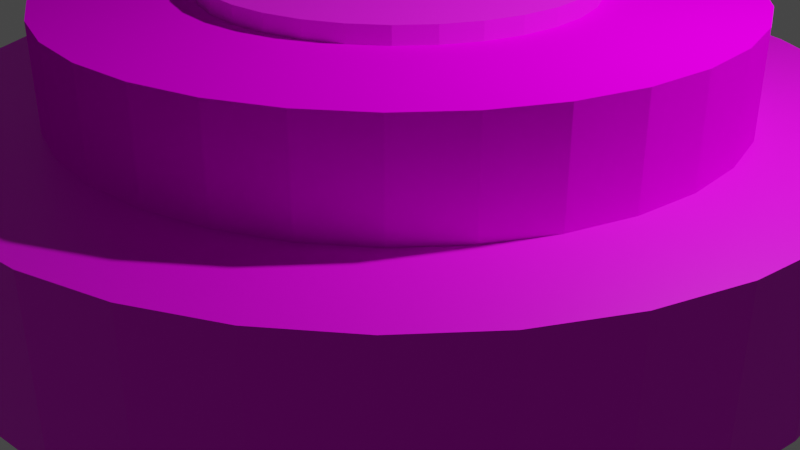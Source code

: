 # Source: parimutuel.blend  (saved by Blender 2.83.18; exported with 4.5.12 LTS)
import bpy
from mathutils import Matrix  # noqa: F401  (used for matrix-valued properties, if any)

bpy.ops.wm.read_factory_settings(use_empty=True)
scene = bpy.context.scene
scene.name = 'Scene'

# ---- collections
col_collection = bpy.data.collections.new('Collection'); scene.collection.children.link(col_collection)

# ---- images (referenced by path relative to the original .blend; pixels are not part of the script)
import os
ASSET_DIR = os.environ.get("B2B_ASSET_DIR", "")  # directory of the original .blend (textures are referenced by path, not embedded)
HERE = os.path.dirname(os.path.abspath(__file__))  # packed textures are extracted next to this script under _unpacked/

def load_image(name, relpath, width, height, colorspace="sRGB"):
    """Load a texture the original file referenced (path relative to the .blend, or extracted next to this script)."""
    p = next((c for c in (os.path.join(HERE, relpath), os.path.join(ASSET_DIR, relpath)) if relpath and os.path.exists(c)), "")
    if p:
        img = bpy.data.images.load(p, check_existing=True)
        img.name = name
    else:  # same state as the original file: an image datablock whose file is absent (Cycles renders it pink)
        img = bpy.data.images.new(name, width, height)
        img.source = "FILE"
        img.filepath = "//" + (relpath or name)
    img.colorspace_settings.name = colorspace
    return img
img_pie_png_001 = load_image('pie.png.001', 'pie.png', 1024, 1024, 'sRGB')
img_totalizator_png = load_image('totalizator.png', 'totalizator.png', 1024, 1024, 'sRGB')

# ---- materials (node trees are filled in below, after node groups)
mat_material = bpy.data.materials.new('Material')
mat_material.alpha_threshold = 0.0
mat_material.use_transparent_shadow = False
mat_material.line_color = (0.0, 0.0, 0.0, 1.0)
mat_material_001 = bpy.data.materials.new('Material.001')
mat_material_001.use_transparent_shadow = False
mat_xlogo = bpy.data.materials.new('xlogo')
mat_xlogo.use_transparent_shadow = False

# ---- material node trees
mat_material.use_nodes = True; mat_material.node_tree.nodes.clear()
_N = mat_material.node_tree.nodes; _L = mat_material.node_tree.links
n0 = _N.new('ShaderNodeOutputMaterial'); n0.name = 'Material Output'; n0.location = (300, 300)
n1 = _N.new('ShaderNodeBsdfPrincipled'); n1.name = 'Principled BSDF'; n1.location = (10, 300)
n1.distribution = 'GGX'
n1.subsurface_method = 'BURLEY'
n1.inputs[2].default_value = 0.4
n1.inputs[3].default_value = 1.45
n1.inputs[13].default_value = 0.0
n1.inputs[27].default_value = (0.0, 0.0, 0.0, 1.0)
n1.inputs[28].default_value = 1.0
n2 = _N.new('ShaderNodeTexImage'); n2.name = 'Image Texture'; n2.location = (-280, 260)
n2.image = img_pie_png_001
_L.new(n1.outputs[0], n0.inputs[0])
_L.new(n2.outputs[0], n1.inputs[0])
n0.is_active_output = True
mat_material_001.use_nodes = True; mat_material_001.node_tree.nodes.clear()
_N = mat_material_001.node_tree.nodes; _L = mat_material_001.node_tree.links
n0 = _N.new('ShaderNodeBsdfPrincipled'); n0.name = 'Principled BSDF'; n0.location = (10, 300)
n0.distribution = 'GGX'
n0.subsurface_method = 'BURLEY'
n0.inputs[3].default_value = 1.45
n0.inputs[13].default_value = 0.2235
n0.inputs[27].default_value = (0.0, 0.0, 0.0, 1.0)
n0.inputs[28].default_value = 1.0
n1 = _N.new('ShaderNodeOutputMaterial'); n1.name = 'Material Output'; n1.location = (300, 300)
n2 = _N.new('ShaderNodeTexImage'); n2.name = 'Image Texture'; n2.location = (-280, 260)
n2.image = img_totalizator_png
_L.new(n0.outputs[0], n1.inputs[0])
_L.new(n2.outputs[0], n0.inputs[0])
n1.is_active_output = True
mat_xlogo.use_nodes = True; mat_xlogo.node_tree.nodes.clear()
_N = mat_xlogo.node_tree.nodes; _L = mat_xlogo.node_tree.links
n0 = _N.new('ShaderNodeBsdfPrincipled'); n0.name = 'Principled BSDF'; n0.location = (10, 300)
n0.distribution = 'GGX'
n0.subsurface_method = 'BURLEY'
n0.inputs[3].default_value = 1.45
n0.inputs[27].default_value = (0.0, 0.0, 0.0, 1.0)
n0.inputs[28].default_value = 1.0
n1 = _N.new('ShaderNodeOutputMaterial'); n1.name = 'Material Output'; n1.location = (300, 300)
n2 = _N.new('ShaderNodeTexImage'); n2.name = 'Image Texture'; n2.location = (-280, 280)
_L.new(n0.outputs[0], n1.inputs[0])
_L.new(n2.outputs[0], n0.inputs[0])
n1.is_active_output = True

# ---- world
world_world = bpy.data.worlds.new('World'); scene.world = world_world
world_world.use_nodes = True; world_world.node_tree.nodes.clear()
_N = world_world.node_tree.nodes; _L = world_world.node_tree.links
n0 = _N.new('ShaderNodeOutputWorld'); n0.name = 'World Output'; n0.location = (300, 300)
n1 = _N.new('ShaderNodeBackground'); n1.name = 'Background'; n1.location = (10, 300)
n1.inputs[0].default_value = (0.05088, 0.05088, 0.05088, 1.0)
_L.new(n1.outputs[0], n0.inputs[0])
n0.is_active_output = True
world_world.color = (0.05088, 0.05088, 0.05088)
world_world.use_sun_shadow = False
world_world.sun_shadow_jitter_overblur = 0.0

# ---- cameras
cam_camera = bpy.data.cameras.new('Camera')
cam_camera.clip_end = 100.0
cam_camera.ortho_scale = 7.314

# ---- lights
light_light = bpy.data.lights.new('Light', 'POINT')
light_light.transmission_factor = 0.0
light_light.energy = 1000.0
light_light.shadow_soft_size = 0.1
light_light.shadow_maximum_resolution = 0.006
light_light.use_absolute_resolution = True

# ---- meshes
me_cylinder_001 = bpy.data.meshes.new('Cylinder.001')
me_cylinder_001.from_pydata([(0.0, 1.0, -1.0), (0.0, 1.0, 1.0), (0.1951, 0.9808, -1.0), (0.1951, 0.9808, 1.0), (0.3827, 0.9239, -1.0), (0.3827, 0.9239, 1.0), (0.5556, 0.8315, -1.0), (0.5556, 0.8315, 1.0), (0.7071, 0.7071, -1.0), (0.7071, 0.7071, 1.0), (0.8315, 0.5556, -1.0), (0.8315, 0.5556, 1.0), (0.9239, 0.3827, -1.0), (0.9239, 0.3827, 1.0), (0.9808, 0.1951, -1.0), (0.9808, 0.1951, 1.0), (1.0, 7.55e-08, -1.0), (1.0, 7.55e-08, 1.0), (0.9808, -0.1951, -1.0), (0.9808, -0.1951, 1.0), (0.9239, -0.3827, -1.0), (0.9239, -0.3827, 1.0), (0.8315, -0.5556, -1.0), (0.8315, -0.5556, 1.0), (0.7071, -0.7071, -1.0), (0.7071, -0.7071, 1.0), (0.5556, -0.8315, -1.0), (0.5556, -0.8315, 1.0), (0.3827, -0.9239, -1.0), (0.3827, -0.9239, 1.0), (0.1951, -0.9808, -1.0), (0.1951, -0.9808, 1.0), (-3.258e-07, -1.0, -1.0), (-3.258e-07, -1.0, 1.0), (-0.1951, -0.9808, -1.0), (-0.1951, -0.9808, 1.0), (-0.3827, -0.9239, -1.0), (-0.3827, -0.9239, 1.0), (-0.5556, -0.8315, -1.0), (-0.5556, -0.8315, 1.0), (-0.7071, -0.7071, -1.0), (-0.7071, -0.7071, 1.0), (-0.8315, -0.5556, -1.0), (-0.8315, -0.5556, 1.0), (-0.9239, -0.3827, -1.0), (-0.9239, -0.3827, 1.0), (-0.9808, -0.1951, -1.0), (-0.9808, -0.1951, 1.0), (-1.0, 9.656e-07, -1.0), (-1.0, 9.656e-07, 1.0), (-0.9808, 0.1951, -1.0), (-0.9808, 0.1951, 1.0), (-0.9239, 0.3827, -1.0), (-0.9239, 0.3827, 1.0), (-0.8315, 0.5556, -1.0), (-0.8315, 0.5556, 1.0), (-0.7071, 0.7071, -1.0), (-0.7071, 0.7071, 1.0), (-0.5556, 0.8315, -1.0), (-0.5556, 0.8315, 1.0), (-0.3827, 0.9239, -1.0), (-0.3827, 0.9239, 1.0), (-0.1951, 0.9808, -1.0), (-0.1951, 0.9808, 1.0)], [], [(0, 1, 3, 2), (2, 3, 5, 4), (4, 5, 7, 6), (6, 7, 9, 8), (8, 9, 11, 10), (10, 11, 13, 12), (12, 13, 15, 14), (14, 15, 17, 16), (16, 17, 19, 18), (18, 19, 21, 20), (20, 21, 23, 22), (22, 23, 25, 24), (24, 25, 27, 26), (26, 27, 29, 28), (28, 29, 31, 30), (30, 31, 33, 32), (32, 33, 35, 34), (34, 35, 37, 36), (36, 37, 39, 38), (38, 39, 41, 40), (40, 41, 43, 42), (42, 43, 45, 44), (44, 45, 47, 46), (46, 47, 49, 48), (48, 49, 51, 50), (50, 51, 53, 52), (52, 53, 55, 54), (54, 55, 57, 56), (56, 57, 59, 58), (58, 59, 61, 60), (3, 1, 63, 61, 59, 57, 55, 53, 51, 49, 47, 45, 43, 41, 39, 37, 35, 33, 31, 29, 27, 25, 23, 21, 19, 17, 15, 13, 11, 9, 7, 5), (60, 61, 63, 62), (62, 63, 1, 0), (0, 2, 4, 6, 8, 10, 12, 14, 16, 18, 20, 22, 24, 26, 28, 30, 32, 34, 36, 38, 40, 42, 44, 46, 48, 50, 52, 54, 56, 58, 60, 62)])
_uv = me_cylinder_001.uv_layers.new(name='UVMap')
_uv.uv.foreach_set('vector', [1.0, 0.5, 1.0, 1.0, 0.9688, 1.0, 0.9688, 0.5, 0.9688, 0.5, 0.9688, 1.0, 0.9375, 1.0, 0.9375, 0.5, 0.9375, 0.5, 0.9375, 1.0, 0.9062, 1.0, 0.9062, 0.5, 0.9062, 0.5, 0.9062, 1.0, 0.875, 1.0, 0.875, 0.5, 0.875, 0.5, 0.875, 1.0, 0.8438, 1.0, 0.8438, 0.5, 0.8438, 0.5, 0.8438, 1.0, 0.8125, 1.0, 0.8125, 0.5, 0.8125, 0.5, 0.8125, 1.0, 0.7812, 1.0, 0.7812, 0.5, 0.7812, 0.5, 0.7812, 1.0, 0.75, 1.0, 0.75, 0.5, 0.75, 0.5, 0.75, 1.0, 0.7188, 1.0, 0.7188, 0.5, 0.7188, 0.5, 0.7188, 1.0, 0.6875, 1.0, 0.6875, 0.5, 0.6875, 0.5, 0.6875, 1.0, 0.6562, 1.0, 0.6562, 0.5, 0.6562, 0.5, 0.6562, 1.0, 0.625, 1.0, 0.625, 0.5, 0.625, 0.5, 0.625, 1.0, 0.5938, 1.0, 0.5938, 0.5, 0.5938, 0.5, 0.5938, 1.0, 0.5625, 1.0, 0.5625, 0.5, 0.5625, 0.5, 0.5625, 1.0, 0.5312, 1.0, 0.5312, 0.5, 0.5312, 0.5, 0.5312, 1.0, 0.5, 1.0, 0.5, 0.5, 0.5, 0.5, 0.5, 1.0, 0.4688, 1.0, 0.4688, 0.5, 0.4688, 0.5, 0.4688, 1.0, 0.4375, 1.0, 0.4375, 0.5, 0.4375, 0.5, 0.4375, 1.0, 0.4062, 1.0, 0.4062, 0.5, 0.4062, 0.5, 0.4062, 1.0, 0.375, 1.0, 0.375, 0.5, 0.375, 0.5, 0.375, 1.0, 0.3438, 1.0, 0.3438, 0.5, 0.3438, 0.5, 0.3438, 1.0, 0.3125, 1.0, 0.3125, 0.5, 0.3125, 0.5, 0.3125, 1.0, 0.2812, 1.0, 0.2812, 0.5, 0.2812, 0.5, 0.2812, 1.0, 0.25, 1.0, 0.25, 0.5, 0.25, 0.5, 0.25, 1.0, 0.2188, 1.0, 0.2188, 0.5, 0.2188, 0.5, 0.2188, 1.0, 0.1875, 1.0, 0.1875, 0.5, 0.1875, 0.5, 0.1875, 1.0, 0.1562, 1.0, 0.1562, 0.5, 0.1562, 0.5, 0.1562, 1.0, 0.125, 1.0, 0.125, 0.5, 0.125, 0.5, 0.125, 1.0, 0.09375, 1.0, 0.09375, 0.5, 0.09375, 0.5, 0.09375, 1.0, 0.0625, 1.0, 0.0625, 0.5, 0.1806, 0.8883, 0.1113, 0.8187, 0.05677, 0.7368, 0.01923, 0.6458, 9.978e-05, 0.5492, 9.978e-05, 0.4508, 0.01923, 0.3542, 0.05677, 0.2632, 0.1113, 0.1813, 0.1806, 0.1117, 0.2622, 0.05699, 0.3528, 0.01931, 0.449, 9.978e-05, 0.547, 9.995e-05, 0.6432, 0.01931, 0.7338, 0.05699, 0.8154, 0.1117, 0.8847, 0.1813, 0.9392, 0.2632, 0.9768, 0.3542, 0.9959, 0.4508, 0.9959, 0.5492, 0.9768, 0.6458, 0.9392, 0.7368, 0.8847, 0.8187, 0.8154, 0.8883, 0.7338, 0.943, 0.6432, 0.9807, 0.547, 0.9999, 0.449, 0.9999, 0.3528, 0.9807, 0.2622, 0.943, 0.0625, 0.5, 0.0625, 1.0, 0.03125, 1.0, 0.03125, 0.5, 0.03125, 0.5, 0.03125, 1.0, 0.0, 1.0, 0.0, 0.5, 0.75, 0.49, 0.7968, 0.4854, 0.8418, 0.4717, 0.8833, 0.4496, 0.9197, 0.4197, 0.9496, 0.3833, 0.9717, 0.3418, 0.9854, 0.2968, 0.99, 0.25, 0.9854, 0.2032, 0.9717, 0.1582, 0.9496, 0.1167, 0.9197, 0.08029, 0.8833, 0.05045, 0.8418, 0.02827, 0.7968, 0.01461, 0.75, 0.01, 0.7032, 0.01461, 0.6582, 0.02827, 0.6167, 0.05045, 0.5803, 0.08029, 0.5504, 0.1167, 0.5283, 0.1582, 0.5146, 0.2032, 0.51, 0.25, 0.5146, 0.2968, 0.5283, 0.3418, 0.5504, 0.3833, 0.5803, 0.4197, 0.6167, 0.4496, 0.6582, 0.4717, 0.7032, 0.4854])
me_cylinder_001.materials.append(mat_material)
me_cylinder_001.use_remesh_fix_poles = True
me_cylinder_001.use_remesh_preserve_attributes = False
me_cylinder_001.use_mirror_vertex_groups = False
me_cylinder_001.update()
me_cylinder_002 = bpy.data.meshes.new('Cylinder.002')
me_cylinder_002.from_pydata([(0.0, 1.0, -1.0), (0.0, 1.0, 1.0), (0.1951, 0.9808, -1.0), (0.1951, 0.9808, 1.0), (0.3827, 0.9239, -1.0), (0.3827, 0.9239, 1.0), (0.5556, 0.8315, -1.0), (0.5556, 0.8315, 1.0), (0.7071, 0.7071, -1.0), (0.7071, 0.7071, 1.0), (0.8315, 0.5556, -1.0), (0.8315, 0.5556, 1.0), (0.9239, 0.3827, -1.0), (0.9239, 0.3827, 1.0), (0.9808, 0.1951, -1.0), (0.9808, 0.1951, 1.0), (1.0, 7.55e-08, -1.0), (1.0, 7.55e-08, 1.0), (0.9808, -0.1951, -1.0), (0.9808, -0.1951, 1.0), (0.9239, -0.3827, -1.0), (0.9239, -0.3827, 1.0), (0.8315, -0.5556, -1.0), (0.8315, -0.5556, 1.0), (0.7071, -0.7071, -1.0), (0.7071, -0.7071, 1.0), (0.5556, -0.8315, -1.0), (0.5556, -0.8315, 1.0), (0.3827, -0.9239, -1.0), (0.3827, -0.9239, 1.0), (0.1951, -0.9808, -1.0), (0.1951, -0.9808, 1.0), (-3.258e-07, -1.0, -1.0), (-3.258e-07, -1.0, 1.0), (-0.1951, -0.9808, -1.0), (-0.1951, -0.9808, 1.0), (-0.3827, -0.9239, -1.0), (-0.3827, -0.9239, 1.0), (-0.5556, -0.8315, -1.0), (-0.5556, -0.8315, 1.0), (-0.7071, -0.7071, -1.0), (-0.7071, -0.7071, 1.0), (-0.8315, -0.5556, -1.0), (-0.8315, -0.5556, 1.0), (-0.9239, -0.3827, -1.0), (-0.9239, -0.3827, 1.0), (-0.9808, -0.1951, -1.0), (-0.9808, -0.1951, 1.0), (-1.0, 9.656e-07, -1.0), (-1.0, 9.656e-07, 1.0), (-0.9808, 0.1951, -1.0), (-0.9808, 0.1951, 1.0), (-0.9239, 0.3827, -1.0), (-0.9239, 0.3827, 1.0), (-0.8315, 0.5556, -1.0), (-0.8315, 0.5556, 1.0), (-0.7071, 0.7071, -1.0), (-0.7071, 0.7071, 1.0), (-0.5556, 0.8315, -1.0), (-0.5556, 0.8315, 1.0), (-0.3827, 0.9239, -1.0), (-0.3827, 0.9239, 1.0), (-0.1951, 0.9808, -1.0), (-0.1951, 0.9808, 1.0)], [], [(0, 1, 3, 2), (2, 3, 5, 4), (4, 5, 7, 6), (6, 7, 9, 8), (8, 9, 11, 10), (10, 11, 13, 12), (12, 13, 15, 14), (14, 15, 17, 16), (16, 17, 19, 18), (18, 19, 21, 20), (20, 21, 23, 22), (22, 23, 25, 24), (24, 25, 27, 26), (26, 27, 29, 28), (28, 29, 31, 30), (30, 31, 33, 32), (32, 33, 35, 34), (34, 35, 37, 36), (36, 37, 39, 38), (38, 39, 41, 40), (40, 41, 43, 42), (42, 43, 45, 44), (44, 45, 47, 46), (46, 47, 49, 48), (48, 49, 51, 50), (50, 51, 53, 52), (52, 53, 55, 54), (54, 55, 57, 56), (56, 57, 59, 58), (58, 59, 61, 60), (3, 1, 63, 61, 59, 57, 55, 53, 51, 49, 47, 45, 43, 41, 39, 37, 35, 33, 31, 29, 27, 25, 23, 21, 19, 17, 15, 13, 11, 9, 7, 5), (60, 61, 63, 62), (62, 63, 1, 0), (0, 2, 4, 6, 8, 10, 12, 14, 16, 18, 20, 22, 24, 26, 28, 30, 32, 34, 36, 38, 40, 42, 44, 46, 48, 50, 52, 54, 56, 58, 60, 62)])
_uv = me_cylinder_002.uv_layers.new(name='UVMap')
_uv.uv.foreach_set('vector', [1.0, 0.5, 1.0, 1.0, 0.9688, 1.0, 0.9688, 0.5, 0.9688, 0.5, 0.9688, 1.0, 0.9375, 1.0, 0.9375, 0.5, 0.9375, 0.5, 0.9375, 1.0, 0.9062, 1.0, 0.9062, 0.5, 0.9062, 0.5, 0.9062, 1.0, 0.875, 1.0, 0.875, 0.5, 0.875, 0.5, 0.875, 1.0, 0.8438, 1.0, 0.8438, 0.5, 0.8438, 0.5, 0.8438, 1.0, 0.8125, 1.0, 0.8125, 0.5, 0.8125, 0.5, 0.8125, 1.0, 0.7812, 1.0, 0.7812, 0.5, 0.7812, 0.5, 0.7812, 1.0, 0.75, 1.0, 0.75, 0.5, 0.75, 0.5, 0.75, 1.0, 0.7188, 1.0, 0.7188, 0.5, 0.7188, 0.5, 0.7188, 1.0, 0.6875, 1.0, 0.6875, 0.5, 0.6875, 0.5, 0.6875, 1.0, 0.6562, 1.0, 0.6562, 0.5, 0.6562, 0.5, 0.6562, 1.0, 0.625, 1.0, 0.625, 0.5, 0.625, 0.5, 0.625, 1.0, 0.5938, 1.0, 0.5938, 0.5, 0.5938, 0.5, 0.5938, 1.0, 0.5625, 1.0, 0.5625, 0.5, 0.5625, 0.5, 0.5625, 1.0, 0.5312, 1.0, 0.5312, 0.5, 0.5312, 0.5, 0.5312, 1.0, 0.5, 1.0, 0.5, 0.5, 0.5, 0.5, 0.5, 1.0, 0.4688, 1.0, 0.4688, 0.5, 0.4688, 0.5, 0.4688, 1.0, 0.4375, 1.0, 0.4375, 0.5, 0.4375, 0.5, 0.4375, 1.0, 0.4062, 1.0, 0.4062, 0.5, 0.4062, 0.5, 0.4062, 1.0, 0.375, 1.0, 0.375, 0.5, 0.375, 0.5, 0.375, 1.0, 0.3438, 1.0, 0.3438, 0.5, 0.3438, 0.5, 0.3438, 1.0, 0.3125, 1.0, 0.3125, 0.5, 0.3125, 0.5, 0.3125, 1.0, 0.2812, 1.0, 0.2812, 0.5, 0.2812, 0.5, 0.2812, 1.0, 0.25, 1.0, 0.25, 0.5, 0.25, 0.5, 0.25, 1.0, 0.2188, 1.0, 0.2188, 0.5, 0.2188, 0.5, 0.2188, 1.0, 0.1875, 1.0, 0.1875, 0.5, 0.1875, 0.5, 0.1875, 1.0, 0.1562, 1.0, 0.1562, 0.5, 0.1562, 0.5, 0.1562, 1.0, 0.125, 1.0, 0.125, 0.5, 0.125, 0.5, 0.125, 1.0, 0.09375, 1.0, 0.09375, 0.5, 0.09375, 0.5, 0.09375, 1.0, 0.0625, 1.0, 0.0625, 0.5, 0.1813, 0.8883, 0.1117, 0.8187, 0.05699, 0.7368, 0.01931, 0.6458, 0.0001, 0.5492, 9.998e-05, 0.4508, 0.01931, 0.3542, 0.05699, 0.2632, 0.1117, 0.1813, 0.1813, 0.1117, 0.2632, 0.05699, 0.3542, 0.01931, 0.4508, 9.998e-05, 0.5492, 0.0001001, 0.6458, 0.01931, 0.7368, 0.05699, 0.8187, 0.1117, 0.8883, 0.1813, 0.943, 0.2632, 0.9807, 0.3542, 0.9999, 0.4508, 0.9999, 0.5492, 0.9807, 0.6458, 0.943, 0.7368, 0.8883, 0.8187, 0.8187, 0.8883, 0.7368, 0.943, 0.6458, 0.9807, 0.5492, 0.9999, 0.4508, 0.9999, 0.3542, 0.9807, 0.2632, 0.943, 0.0625, 0.5, 0.0625, 1.0, 0.03125, 1.0, 0.03125, 0.5, 0.03125, 0.5, 0.03125, 1.0, 0.0, 1.0, 0.0, 0.5, 0.75, 0.49, 0.7968, 0.4854, 0.8418, 0.4717, 0.8833, 0.4496, 0.9197, 0.4197, 0.9496, 0.3833, 0.9717, 0.3418, 0.9854, 0.2968, 0.99, 0.25, 0.9854, 0.2032, 0.9717, 0.1582, 0.9496, 0.1167, 0.9197, 0.08029, 0.8833, 0.05045, 0.8418, 0.02827, 0.7968, 0.01461, 0.75, 0.01, 0.7032, 0.01461, 0.6582, 0.02827, 0.6167, 0.05045, 0.5803, 0.08029, 0.5504, 0.1167, 0.5283, 0.1582, 0.5146, 0.2032, 0.51, 0.25, 0.5146, 0.2968, 0.5283, 0.3418, 0.5504, 0.3833, 0.5803, 0.4197, 0.6167, 0.4496, 0.6582, 0.4717, 0.7032, 0.4854])
me_cylinder_002.materials.append(mat_material_001)
me_cylinder_002.use_remesh_fix_poles = True
me_cylinder_002.use_remesh_preserve_attributes = False
me_cylinder_002.use_mirror_vertex_groups = False
me_cylinder_002.update()
me_cylinder_004 = bpy.data.meshes.new('Cylinder.004')
me_cylinder_004.from_pydata([(0.0, 1.0, -1.0), (0.0, 1.0, 1.0), (0.1951, 0.9808, -1.0), (0.1951, 0.9808, 1.0), (0.3827, 0.9239, -1.0), (0.3827, 0.9239, 1.0), (0.5556, 0.8315, -1.0), (0.5556, 0.8315, 1.0), (0.7071, 0.7071, -1.0), (0.7071, 0.7071, 1.0), (0.8315, 0.5556, -1.0), (0.8315, 0.5556, 1.0), (0.9239, 0.3827, -1.0), (0.9239, 0.3827, 1.0), (0.9808, 0.1951, -1.0), (0.9808, 0.1951, 1.0), (1.0, 7.55e-08, -1.0), (1.0, 7.55e-08, 1.0), (0.9808, -0.1951, -1.0), (0.9808, -0.1951, 1.0), (0.9239, -0.3827, -1.0), (0.9239, -0.3827, 1.0), (0.8315, -0.5556, -1.0), (0.8315, -0.5556, 1.0), (0.7071, -0.7071, -1.0), (0.7071, -0.7071, 1.0), (0.5556, -0.8315, -1.0), (0.5556, -0.8315, 1.0), (0.3827, -0.9239, -1.0), (0.3827, -0.9239, 1.0), (0.1951, -0.9808, -1.0), (0.1951, -0.9808, 1.0), (-3.258e-07, -1.0, -1.0), (-3.258e-07, -1.0, 1.0), (-0.1951, -0.9808, -1.0), (-0.1951, -0.9808, 1.0), (-0.3827, -0.9239, -1.0), (-0.3827, -0.9239, 1.0), (-0.5556, -0.8315, -1.0), (-0.5556, -0.8315, 1.0), (-0.7071, -0.7071, -1.0), (-0.7071, -0.7071, 1.0), (-0.8315, -0.5556, -1.0), (-0.8315, -0.5556, 1.0), (-0.9239, -0.3827, -1.0), (-0.9239, -0.3827, 1.0), (-0.9808, -0.1951, -1.0), (-0.9808, -0.1951, 1.0), (-1.0, 9.656e-07, -1.0), (-1.0, 9.656e-07, 1.0), (-0.9808, 0.1951, -1.0), (-0.9808, 0.1951, 1.0), (-0.9239, 0.3827, -1.0), (-0.9239, 0.3827, 1.0), (-0.8315, 0.5556, -1.0), (-0.8315, 0.5556, 1.0), (-0.7071, 0.7071, -1.0), (-0.7071, 0.7071, 1.0), (-0.5556, 0.8315, -1.0), (-0.5556, 0.8315, 1.0), (-0.3827, 0.9239, -1.0), (-0.3827, 0.9239, 1.0), (-0.1951, 0.9808, -1.0), (-0.1951, 0.9808, 1.0)], [], [(0, 1, 3, 2), (2, 3, 5, 4), (4, 5, 7, 6), (6, 7, 9, 8), (8, 9, 11, 10), (10, 11, 13, 12), (12, 13, 15, 14), (14, 15, 17, 16), (16, 17, 19, 18), (18, 19, 21, 20), (20, 21, 23, 22), (22, 23, 25, 24), (24, 25, 27, 26), (26, 27, 29, 28), (28, 29, 31, 30), (30, 31, 33, 32), (32, 33, 35, 34), (34, 35, 37, 36), (36, 37, 39, 38), (38, 39, 41, 40), (40, 41, 43, 42), (42, 43, 45, 44), (44, 45, 47, 46), (46, 47, 49, 48), (48, 49, 51, 50), (50, 51, 53, 52), (52, 53, 55, 54), (54, 55, 57, 56), (56, 57, 59, 58), (58, 59, 61, 60), (3, 1, 63, 61, 59, 57, 55, 53, 51, 49, 47, 45, 43, 41, 39, 37, 35, 33, 31, 29, 27, 25, 23, 21, 19, 17, 15, 13, 11, 9, 7, 5), (60, 61, 63, 62), (62, 63, 1, 0), (0, 2, 4, 6, 8, 10, 12, 14, 16, 18, 20, 22, 24, 26, 28, 30, 32, 34, 36, 38, 40, 42, 44, 46, 48, 50, 52, 54, 56, 58, 60, 62)])
_uv = me_cylinder_004.uv_layers.new(name='UVMap')
_uv.uv.foreach_set('vector', [1.0, 0.5, 1.0, 1.0, 0.9688, 1.0, 0.9688, 0.5, 0.9688, 0.5, 0.9688, 1.0, 0.9375, 1.0, 0.9375, 0.5, 0.9375, 0.5, 0.9375, 1.0, 0.9062, 1.0, 0.9062, 0.5, 0.9062, 0.5, 0.9062, 1.0, 0.875, 1.0, 0.875, 0.5, 0.875, 0.5, 0.875, 1.0, 0.8438, 1.0, 0.8438, 0.5, 0.8438, 0.5, 0.8438, 1.0, 0.8125, 1.0, 0.8125, 0.5, 0.8125, 0.5, 0.8125, 1.0, 0.7812, 1.0, 0.7812, 0.5, 0.7812, 0.5, 0.7812, 1.0, 0.75, 1.0, 0.75, 0.5, 0.75, 0.5, 0.75, 1.0, 0.7188, 1.0, 0.7188, 0.5, 0.7188, 0.5, 0.7188, 1.0, 0.6875, 1.0, 0.6875, 0.5, 0.6875, 0.5, 0.6875, 1.0, 0.6562, 1.0, 0.6562, 0.5, 0.6562, 0.5, 0.6562, 1.0, 0.625, 1.0, 0.625, 0.5, 0.625, 0.5, 0.625, 1.0, 0.5938, 1.0, 0.5938, 0.5, 0.5938, 0.5, 0.5938, 1.0, 0.5625, 1.0, 0.5625, 0.5, 0.5625, 0.5, 0.5625, 1.0, 0.5312, 1.0, 0.5312, 0.5, 0.5312, 0.5, 0.5312, 1.0, 0.5, 1.0, 0.5, 0.5, 0.5, 0.5, 0.5, 1.0, 0.4688, 1.0, 0.4688, 0.5, 0.4688, 0.5, 0.4688, 1.0, 0.4375, 1.0, 0.4375, 0.5, 0.4375, 0.5, 0.4375, 1.0, 0.4062, 1.0, 0.4062, 0.5, 0.4062, 0.5, 0.4062, 1.0, 0.375, 1.0, 0.375, 0.5, 0.375, 0.5, 0.375, 1.0, 0.3438, 1.0, 0.3438, 0.5, 0.3438, 0.5, 0.3438, 1.0, 0.3125, 1.0, 0.3125, 0.5, 0.3125, 0.5, 0.3125, 1.0, 0.2812, 1.0, 0.2812, 0.5, 0.2812, 0.5, 0.2812, 1.0, 0.25, 1.0, 0.25, 0.5, 0.25, 0.5, 0.25, 1.0, 0.2188, 1.0, 0.2188, 0.5, 0.2188, 0.5, 0.2188, 1.0, 0.1875, 1.0, 0.1875, 0.5, 0.1875, 0.5, 0.1875, 1.0, 0.1562, 1.0, 0.1562, 0.5, 0.1562, 0.5, 0.1562, 1.0, 0.125, 1.0, 0.125, 0.5, 0.125, 0.5, 0.125, 1.0, 0.09375, 1.0, 0.09375, 0.5, 0.09375, 0.5, 0.09375, 1.0, 0.0625, 1.0, 0.0625, 0.5, 0.6203, 0.9877, 0.5229, 1.002, 0.4245, 0.9966, 0.3291, 0.9724, 0.2402, 0.9299, 0.1613, 0.871, 0.09548, 0.7978, 0.04515, 0.7132, 0.01231, 0.6203, -0.001798, 0.5229, 0.003382, 0.4245, 0.02765, 0.3291, 0.07006, 0.2402, 0.129, 0.1613, 0.2022, 0.09548, 0.2868, 0.04515, 0.3797, 0.01231, 0.4771, -0.001798, 0.5755, 0.003382, 0.6709, 0.02765, 0.7598, 0.07006, 0.8387, 0.129, 0.9045, 0.2022, 0.9548, 0.2868, 0.9877, 0.3797, 1.002, 0.4771, 0.9966, 0.5755, 0.9724, 0.6709, 0.9299, 0.7598, 0.871, 0.8387, 0.7978, 0.9045, 0.7132, 0.9548, 0.0625, 0.5, 0.0625, 1.0, 0.03125, 1.0, 0.03125, 0.5, 0.03125, 0.5, 0.03125, 1.0, 0.0, 1.0, 0.0, 0.5, 0.75, 0.49, 0.7968, 0.4854, 0.8418, 0.4717, 0.8833, 0.4496, 0.9197, 0.4197, 0.9496, 0.3833, 0.9717, 0.3418, 0.9854, 0.2968, 0.99, 0.25, 0.9854, 0.2032, 0.9717, 0.1582, 0.9496, 0.1167, 0.9197, 0.08029, 0.8833, 0.05045, 0.8418, 0.02827, 0.7968, 0.01461, 0.75, 0.01, 0.7032, 0.01461, 0.6582, 0.02827, 0.6167, 0.05045, 0.5803, 0.08029, 0.5504, 0.1167, 0.5283, 0.1582, 0.5146, 0.2032, 0.51, 0.25, 0.5146, 0.2968, 0.5283, 0.3418, 0.5504, 0.3833, 0.5803, 0.4197, 0.6167, 0.4496, 0.6582, 0.4717, 0.7032, 0.4854])
me_cylinder_004.materials.append(mat_xlogo)
me_cylinder_004.use_remesh_fix_poles = True
me_cylinder_004.use_remesh_preserve_attributes = False
me_cylinder_004.use_mirror_vertex_groups = False
me_cylinder_004.update()

# ---- objects
ob_light = bpy.data.objects.new('Light', light_light)
ob_camera = bpy.data.objects.new('Camera', cam_camera)
ob_cylinder = bpy.data.objects.new('Cylinder', me_cylinder_001)
ob_cylinder_001 = bpy.data.objects.new('Cylinder.001', me_cylinder_002)
ob_cylinder_003 = bpy.data.objects.new('Cylinder.003', me_cylinder_004)

# ---- transforms, parenting, visibility, modifiers, constraints
ob_light.location = (4.076, 1.005, 5.904)
ob_light.rotation_euler = (0.6503, 0.05522, 1.866)
ob_light.lock_rotations_4d = False
ob_light.empty_display_type = 'ARROWS'
ob_light.color = (0.0, 0.0, 0.0, 0.0)
ob_light.lineart.crease_threshold = 0.0
ob_camera.location = (7.359, -6.926, 4.958)
ob_camera.rotation_euler = (1.109, 0.0, 0.8149)
ob_camera.lock_rotations_4d = False
ob_camera.empty_display_type = 'ARROWS'
ob_camera.color = (0.0, 0.0, 0.0, 0.0)
ob_camera.display_type = 'WIRE'
ob_camera.lineart.crease_threshold = 0.0
ob_cylinder.location = (0.0, 0.0, 1.649)
ob_cylinder.scale = (3.3, 3.3, 0.7395)
ob_cylinder.lineart.crease_threshold = 0.0
ob_cylinder_001.location = (0.0, 0.0, 0.539)
ob_cylinder_001.scale = (4.429, 4.429, 0.8542)
ob_cylinder_001.lineart.crease_threshold = 0.0
ob_cylinder_003.location = (0.0, 0.0, 2.328)
ob_cylinder_003.scale = (1.86, 1.86, 0.225)
ob_cylinder_003.lineart.crease_threshold = 0.0

# ---- collection membership
col_collection.objects.link(ob_light)
col_collection.objects.link(ob_camera)
col_collection.objects.link(ob_cylinder)
col_collection.objects.link(ob_cylinder_001)
col_collection.objects.link(ob_cylinder_003)

# ---- scene / render settings (as saved in the file)
scene.camera = ob_camera
scene.frame_start = 1; scene.frame_end = 250; scene.frame_set(1)
scene.render.engine = 'BLENDER_EEVEE_NEXT'
scene.cycles.use_denoising = False
scene.cycles.samples = 128
scene.cycles.sampling_pattern = 'TABULATED_SOBOL'
scene.cycles.use_adaptive_sampling = False
scene.cycles.use_light_tree = False
scene.view_settings.view_transform = 'Filmic'
bpy.context.view_layer.update()
